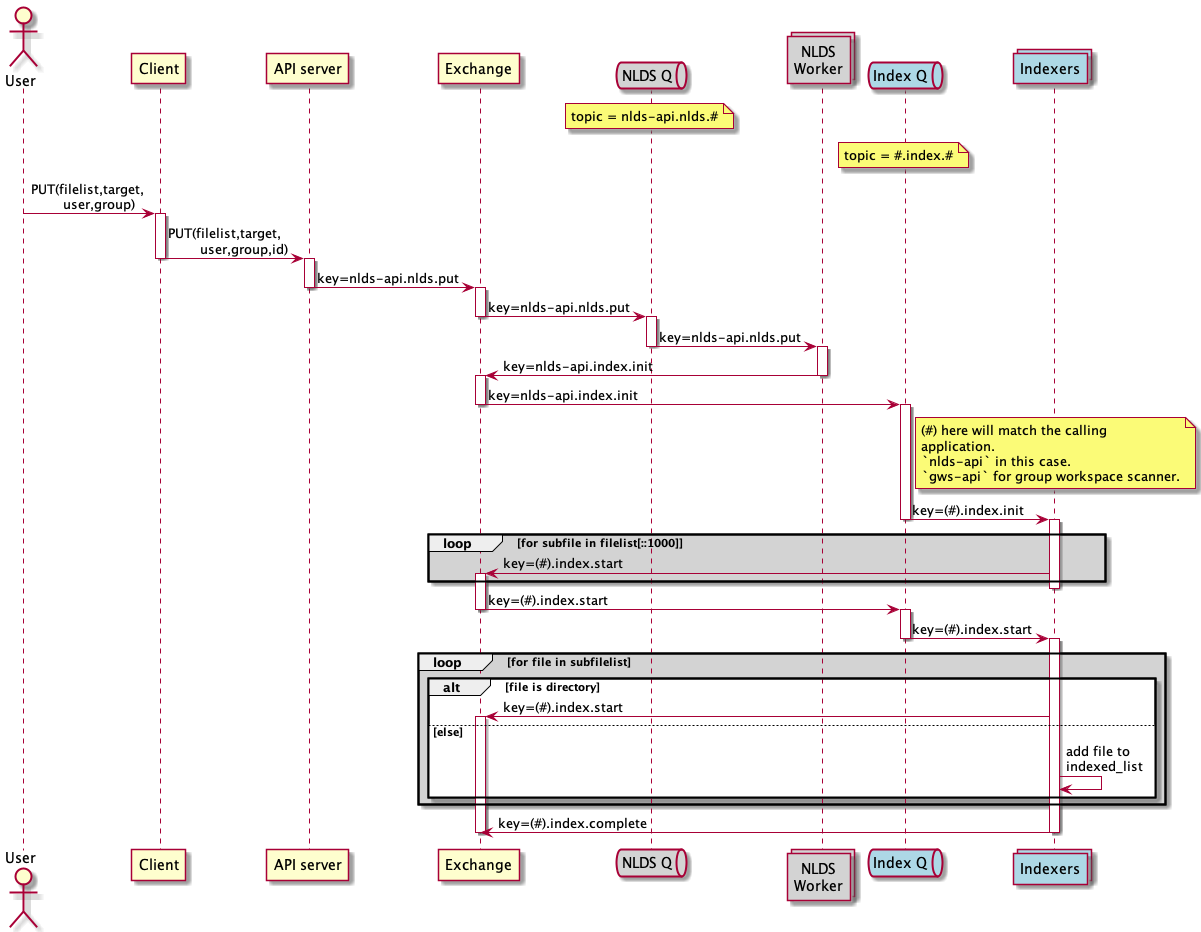

The diagram above was rendered by PlantUML. Its source (embedded in the PNG):
@startuml message_flow_put1

actor user as "User"
participant client as "Client"
participant server as "API server"
participant wex as "Exchange"

queue qw as "NLDS Q" #lightgrey
note over qw
    topic = nlds-api.nlds.#
end note
collections work as "NLDS\nWorker" #lightgrey
/'
database iddb as "Transaction DB" #lightgrey
'/
queue qs as "Index Q" #lightblue
note over qs
    topic = #.index.#
end note
collections index as "Indexers" #lightblue

user -> client : PUT(filelist,target,\n\tuser,group)
activate client
client -> server : PUT(filelist,target,\n\tuser,group,id)
deactivate client
activate server
server -> wex : key=nlds-api.nlds.put
deactivate server
activate wex
wex -> qw : key=nlds-api.nlds.put
deactivate wex
activate qw
qw -> work : key=nlds-api.nlds.put
deactivate qw

activate work
work -> wex : key=nlds-api.index.init
deactivate work
activate wex
/'work -> iddb : INSERT(id,target,\n\tuser,group)'/
wex -> qs : key=nlds-api.index.init
deactivate wex

note right of qs
    (#) here will match the calling
    application.
    `nlds-api` in this case.
    `gws-api` for group workspace scanner.
end note
activate qs
qs -> index : key=(#).index.init
deactivate qs
activate index
loop #lightgrey for subfile in filelist[::1000]
    index -> wex : key=(#).index.start
    activate wex
end
deactivate index
wex -> qs : key=(#).index.start
deactivate wex
activate qs
qs -> index : key=(#).index.start
deactivate qs
activate index
loop #lightgrey for file in subfilelist 
    alt file is directory
        index -> wex : key=(#).index.start
        activate wex
    else else
        index -> index : add file to\nindexed_list
    end
end
index -> wex : key=(#).index.complete
deactivate index
/'
wex -> qs : key=nlds.index.index
'/
deactivate wex
/'
activate qs
qs -> index : key=nlds.index.index
deactivate qs
activate index
loop #lightgrey for file in filelist 
    index -> index : add file to\nindexed_list
end
index -> wex : key=nlds.index.complete
deactivate index
'/
@enduml